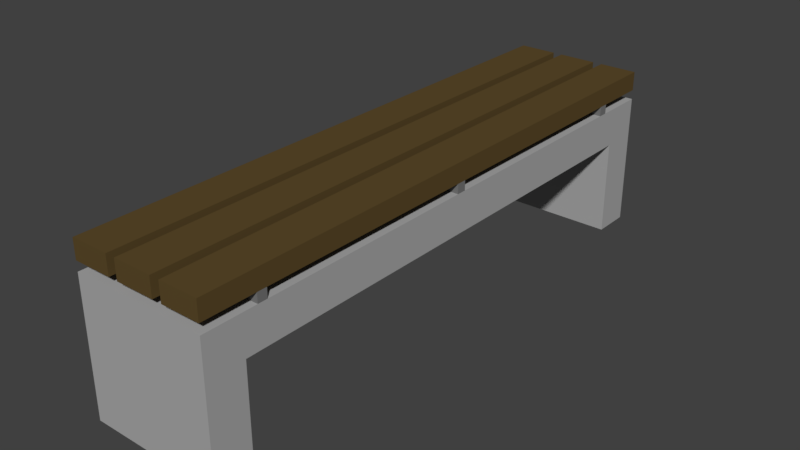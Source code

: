 # Source: bench.blend  (saved by Blender 2.79.0; exported with 4.5.12 LTS)
import bpy
from mathutils import Matrix  # noqa: F401  (used for matrix-valued properties, if any)

bpy.ops.wm.read_factory_settings(use_empty=True)
scene = bpy.context.scene
scene.name = 'Scene'

# ---- collections
col_collection_1 = bpy.data.collections.new('Collection 1'); scene.collection.children.link(col_collection_1)

# ---- materials (node trees are filled in below, after node groups)
mat_material_005 = bpy.data.materials.new('Material.005')
mat_material_005.alpha_threshold = 0.0
mat_material_005.use_transparent_shadow = False
mat_material_005.diffuse_color = (0.1095, 0.07036, 0.02416, 1.0)
mat_material_005.roughness = 0.5
mat_material_007 = bpy.data.materials.new('Material.007')
mat_material_007.alpha_threshold = 0.0
mat_material_007.use_transparent_shadow = False
mat_material_007.diffuse_color = (0.1845, 0.1845, 0.1845, 1.0)
mat_material_007.roughness = 0.5
mat_material_001 = bpy.data.materials.new('Material.001')
mat_material_001.alpha_threshold = 0.0
mat_material_001.use_transparent_shadow = False
mat_material_001.diffuse_color = (0.402, 0.402, 0.402, 1.0)
mat_material_001.roughness = 0.5
mat_material_001.line_color = (0.0, 0.0, 0.0, 1.0)
mat_material_009 = bpy.data.materials.new('Material.009')
mat_material_009.alpha_threshold = 0.0
mat_material_009.use_transparent_shadow = False
mat_material_009.diffuse_color = (0.1845, 0.1845, 0.1845, 1.0)
mat_material_009.roughness = 0.5
mat_material_008 = bpy.data.materials.new('Material.008')
mat_material_008.alpha_threshold = 0.0
mat_material_008.use_transparent_shadow = False
mat_material_008.diffuse_color = (0.1845, 0.1845, 0.1845, 1.0)
mat_material_008.roughness = 0.5
mat_material_006 = bpy.data.materials.new('Material.006')
mat_material_006.alpha_threshold = 0.0
mat_material_006.use_transparent_shadow = False
mat_material_006.diffuse_color = (0.1095, 0.07036, 0.02416, 1.0)
mat_material_006.roughness = 0.5
mat_material_004 = bpy.data.materials.new('Material.004')
mat_material_004.alpha_threshold = 0.0
mat_material_004.use_transparent_shadow = False
mat_material_004.diffuse_color = (0.1095, 0.07036, 0.02416, 1.0)
mat_material_004.roughness = 0.5

# ---- material node trees

# ---- world
world_world = bpy.data.worlds.new('World'); scene.world = world_world
world_world.color = (0.05088, 0.05088, 0.05088)
world_world.use_sun_shadow = False
world_world.sun_shadow_jitter_overblur = 0.0
world_world.cycles.sampling_method = 'MANUAL'

# ---- meshes
me_cube_007 = bpy.data.meshes.new('Cube.007')
me_cube_007.from_pydata([(-1.0, -1.0, -1.0), (-1.0, -1.0, 1.0), (-1.0, 1.0, -1.0), (-1.0, 1.0, 1.0), (1.0, -1.0, -1.0), (1.0, -1.0, 1.0), (1.0, 1.0, -1.0), (1.0, 1.0, 1.0)], [], [(0, 1, 3, 2), (2, 3, 7, 6), (6, 7, 5, 4), (4, 5, 1, 0), (2, 6, 4, 0), (7, 3, 1, 5)])
me_cube_007.materials.append(mat_material_005)
me_cube_007.use_remesh_preserve_volume = False
me_cube_007.use_remesh_preserve_attributes = False
me_cube_007.use_mirror_vertex_groups = False
me_cube_007.update()
me_cube_004 = bpy.data.meshes.new('Cube.004')
me_cube_004.from_pydata([(-1.0, -1.0, -1.0), (-1.0, -1.0, 1.0), (-1.0, 1.0, -1.0), (-1.0, 1.0, 1.0), (1.0, -1.0, -1.0), (1.0, -1.0, 1.0), (1.0, 1.0, -1.0), (1.0, 1.0, 1.0)], [], [(0, 1, 3, 2), (2, 3, 7, 6), (6, 7, 5, 4), (4, 5, 1, 0), (2, 6, 4, 0), (7, 3, 1, 5)])
me_cube_004.materials.append(mat_material_007)
me_cube_004.use_remesh_preserve_volume = False
me_cube_004.use_remesh_preserve_attributes = False
me_cube_004.use_mirror_vertex_groups = False
me_cube_004.update()
me_cube_001 = bpy.data.meshes.new('Cube.001')
me_cube_001.from_pydata([(1.0, 1.0, -1.0), (1.0, -1.0, -1.0), (-1.0, -1.0, -1.0), (-1.0, 1.0, -1.0), (1.0, 1.0, 1.0), (1.0, -1.0, 1.0), (-1.0, -1.0, 1.0), (-1.0, 1.0, 1.0), (1.0, -0.8667, -1.0), (-1.0, -0.8667, -1.0), (1.0, -0.8667, 0.4286), (-1.0, -0.8667, 0.4286), (-1.0, 0.8667, -1.0), (1.0, 0.8667, -1.0), (-1.0, 0.8667, 0.4286), (1.0, 0.8667, 0.4286)], [], [(0, 13, 12, 3), (4, 7, 6, 5), (0, 4, 5, 1, 8, 10, 15, 13), (1, 5, 6, 2), (2, 6, 7, 3, 12, 14, 11, 9), (4, 0, 3, 7), (10, 11, 14, 15), (9, 8, 1, 2), (15, 14, 12, 13), (11, 10, 8, 9)])
me_cube_001.materials.append(mat_material_001)
me_cube_001.use_remesh_preserve_volume = False
me_cube_001.use_remesh_preserve_attributes = False
me_cube_001.use_mirror_vertex_groups = False
me_cube_001.update()
me_cube_005 = bpy.data.meshes.new('Cube.005')
me_cube_005.from_pydata([(-1.0, -1.0, -1.0), (-1.0, -1.0, 1.0), (-1.0, 1.0, -1.0), (-1.0, 1.0, 1.0), (1.0, -1.0, -1.0), (1.0, -1.0, 1.0), (1.0, 1.0, -1.0), (1.0, 1.0, 1.0)], [], [(0, 1, 3, 2), (2, 3, 7, 6), (6, 7, 5, 4), (4, 5, 1, 0), (2, 6, 4, 0), (7, 3, 1, 5)])
me_cube_005.materials.append(mat_material_009)
me_cube_005.use_remesh_preserve_volume = False
me_cube_005.use_remesh_preserve_attributes = False
me_cube_005.use_mirror_vertex_groups = False
me_cube_005.update()
me_cube_006 = bpy.data.meshes.new('Cube.006')
me_cube_006.from_pydata([(-1.0, -1.0, -1.0), (-1.0, -1.0, 1.0), (-1.0, 1.0, -1.0), (-1.0, 1.0, 1.0), (1.0, -1.0, -1.0), (1.0, -1.0, 1.0), (1.0, 1.0, -1.0), (1.0, 1.0, 1.0)], [], [(0, 1, 3, 2), (2, 3, 7, 6), (6, 7, 5, 4), (4, 5, 1, 0), (2, 6, 4, 0), (7, 3, 1, 5)])
me_cube_006.materials.append(mat_material_008)
me_cube_006.use_remesh_preserve_volume = False
me_cube_006.use_remesh_preserve_attributes = False
me_cube_006.use_mirror_vertex_groups = False
me_cube_006.update()
me_cube_008 = bpy.data.meshes.new('Cube.008')
me_cube_008.from_pydata([(-1.0, -1.0, -1.0), (-1.0, -1.0, 1.0), (-1.0, 1.0, -1.0), (-1.0, 1.0, 1.0), (1.0, -1.0, -1.0), (1.0, -1.0, 1.0), (1.0, 1.0, -1.0), (1.0, 1.0, 1.0)], [], [(0, 1, 3, 2), (2, 3, 7, 6), (6, 7, 5, 4), (4, 5, 1, 0), (2, 6, 4, 0), (7, 3, 1, 5)])
me_cube_008.materials.append(mat_material_006)
me_cube_008.use_remesh_preserve_volume = False
me_cube_008.use_remesh_preserve_attributes = False
me_cube_008.use_mirror_vertex_groups = False
me_cube_008.update()
me_cube_009 = bpy.data.meshes.new('Cube.009')
me_cube_009.from_pydata([(-1.0, -1.0, -1.0), (-1.0, -1.0, 1.0), (-1.0, 1.0, -1.0), (-1.0, 1.0, 1.0), (1.0, -1.0, -1.0), (1.0, -1.0, 1.0), (1.0, 1.0, -1.0), (1.0, 1.0, 1.0)], [], [(0, 1, 3, 2), (2, 3, 7, 6), (6, 7, 5, 4), (4, 5, 1, 0), (2, 6, 4, 0), (7, 3, 1, 5)])
me_cube_009.materials.append(mat_material_004)
me_cube_009.use_remesh_preserve_volume = False
me_cube_009.use_remesh_preserve_attributes = False
me_cube_009.use_mirror_vertex_groups = False
me_cube_009.update()

# ---- objects
ob_cube_004 = bpy.data.objects.new('Cube.004', me_cube_007)
ob_cube = bpy.data.objects.new('Cube', me_cube_004)
ob_cube_001 = bpy.data.objects.new('Cube.001', me_cube_001)
ob_cube_002 = bpy.data.objects.new('Cube.002', me_cube_005)
ob_cube_003 = bpy.data.objects.new('Cube.003', me_cube_006)
ob_cube_005 = bpy.data.objects.new('Cube.005', me_cube_008)
ob_cube_006 = bpy.data.objects.new('Cube.006', me_cube_009)

# ---- transforms, parenting, visibility, modifiers, constraints
ob_cube_004.location = (0.0, 0.0, 0.45)
ob_cube_004.scale = (0.1, 1.5, 0.05)
ob_cube_004.lineart.crease_threshold = 0.0
ob_cube.location = (0.0, 1.2, 0.375)
ob_cube.scale = (0.35, 0.025, 0.025)
ob_cube.lineart.crease_threshold = 0.0
ob_cube_001.location = (0.0, 0.0, 0.0)
ob_cube_001.scale = (0.35, 1.5, 0.35)
ob_cube_001.lock_rotations_4d = False
ob_cube_001.empty_display_type = 'ARROWS'
ob_cube_001.lineart.crease_threshold = 0.0
ob_cube_002.location = (0.0, -1.2, 0.375)
ob_cube_002.scale = (0.35, 0.025, 0.025)
ob_cube_002.lineart.crease_threshold = 0.0
ob_cube_003.location = (0.0, 0.0, 0.375)
ob_cube_003.scale = (0.35, 0.025, 0.025)
ob_cube_003.lineart.crease_threshold = 0.0
ob_cube_005.location = (0.25, 0.0, 0.45)
ob_cube_005.scale = (0.1, 1.5, 0.05)
ob_cube_005.lineart.crease_threshold = 0.0
ob_cube_006.location = (-0.25, 0.0, 0.45)
ob_cube_006.scale = (0.1, 1.5, 0.05)
ob_cube_006.lineart.crease_threshold = 0.0

# ---- collection membership
col_collection_1.objects.link(ob_cube_004)
col_collection_1.objects.link(ob_cube)
col_collection_1.objects.link(ob_cube_001)
col_collection_1.objects.link(ob_cube_002)
col_collection_1.objects.link(ob_cube_003)
col_collection_1.objects.link(ob_cube_005)
col_collection_1.objects.link(ob_cube_006)

# ---- scene / render settings (as saved in the file)
scene.frame_start = 1; scene.frame_end = 250; scene.frame_set(1)
scene.render.engine = 'BLENDER_EEVEE_NEXT'
scene.render.resolution_percentage = 50
scene.render.dither_intensity = 0.0
scene.cycles.use_denoising = False
scene.cycles.samples = 128
scene.cycles.sampling_pattern = 'TABULATED_SOBOL'
scene.cycles.use_adaptive_sampling = False
scene.cycles.use_light_tree = False
scene.cycles.blur_glossy = 0.0
scene.cycles.sample_clamp_indirect = 0.0
scene.view_settings.view_transform = 'Standard'
bpy.context.view_layer.update()

# ---- added for rendering (the .blend has no active camera and no usable light): camera, sun
cam_auto = bpy.data.cameras.new('AutoCamera')
cam_auto.lens = 50.0
cam_auto.sensor_width = 36.0
cam_auto.clip_end = 1000.0
ob_auto_camera = bpy.data.objects.new('AutoCamera', cam_auto)
scene.collection.objects.link(ob_auto_camera)
ob_auto_camera.location = (2.95674, -3.54809, 2.44039)
ob_auto_camera.rotation_euler = (1.09748, -7.21219e-08, 0.694738)
scene.camera = ob_auto_camera
light_auto_sun = bpy.data.lights.new('AutoSun', 'SUN')
light_auto_sun.energy = 3.0
light_auto_sun.angle = 0.0523599
ob_auto_sun = bpy.data.objects.new('AutoSun', light_auto_sun)
scene.collection.objects.link(ob_auto_sun)
ob_auto_sun.rotation_euler = (0.872665, 0.174533, 0.523599)
bpy.context.view_layer.update()
